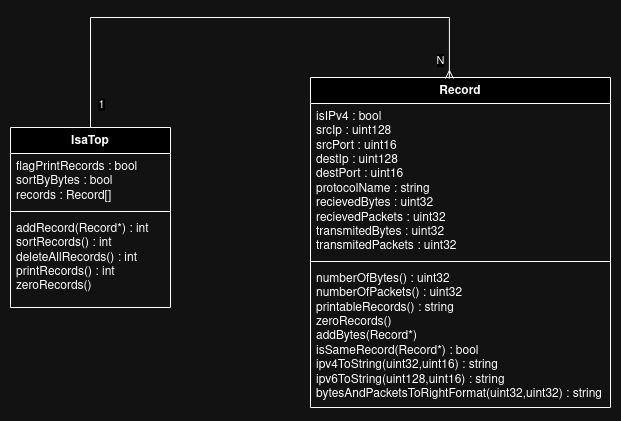

The diagram above was exported from draw.io. Its source (the exported page's mxGraphModel, read from the mxfile embedded in the PNG):
<mxGraphModel dx="2284" dy="759" grid="1" gridSize="10" guides="1" tooltips="1" connect="1" arrows="1" fold="1" page="1" pageScale="1" pageWidth="850" pageHeight="1100" math="0" shadow="0">
  <root>
    <mxCell id="0" />
    <mxCell id="1" parent="0" />
    <mxCell id="XIS48sYtsI3Hlzi6tW3H-16" value="Record" style="swimlane;fontStyle=1;align=center;verticalAlign=top;childLayout=stackLayout;horizontal=1;startSize=26;horizontalStack=0;resizeParent=1;resizeParentMax=0;resizeLast=0;collapsible=1;marginBottom=0;whiteSpace=wrap;html=1;" vertex="1" parent="1">
      <mxGeometry x="-20" y="160" width="300" height="330" as="geometry" />
    </mxCell>
    <mxCell id="XIS48sYtsI3Hlzi6tW3H-17" value="&lt;div&gt;isIPv4 : bool&lt;/div&gt;&lt;div&gt;srcIp : uint128&lt;/div&gt;&lt;div&gt;srcPort : uint16&lt;br&gt;&lt;/div&gt;&lt;div&gt;destIp : uint128&lt;/div&gt;&lt;div&gt;destPort : uint16&lt;/div&gt;&lt;div&gt;protocolName : string&lt;/div&gt;&lt;div&gt;recievedBytes : uint32&lt;/div&gt;&lt;div&gt;recievedPackets : uint32&lt;/div&gt;&lt;div&gt;transmitedBytes : uint32&lt;/div&gt;&lt;div&gt;transmitedPackets : uint32&lt;/div&gt;" style="text;strokeColor=none;fillColor=none;align=left;verticalAlign=top;spacingLeft=4;spacingRight=4;overflow=hidden;rotatable=0;points=[[0,0.5],[1,0.5]];portConstraint=eastwest;whiteSpace=wrap;html=1;" vertex="1" parent="XIS48sYtsI3Hlzi6tW3H-16">
      <mxGeometry y="26" width="300" height="154" as="geometry" />
    </mxCell>
    <mxCell id="XIS48sYtsI3Hlzi6tW3H-18" value="" style="line;strokeWidth=1;fillColor=none;align=left;verticalAlign=middle;spacingTop=-1;spacingLeft=3;spacingRight=3;rotatable=0;labelPosition=right;points=[];portConstraint=eastwest;strokeColor=inherit;" vertex="1" parent="XIS48sYtsI3Hlzi6tW3H-16">
      <mxGeometry y="180" width="300" height="8" as="geometry" />
    </mxCell>
    <mxCell id="XIS48sYtsI3Hlzi6tW3H-19" value="&lt;div&gt;numberOfBytes() : uint32&lt;/div&gt;&lt;div&gt;numberOfPackets() : uint32&lt;/div&gt;&lt;div&gt;printableRecords() : string&lt;/div&gt;&lt;div&gt;zeroRecords()&lt;/div&gt;&lt;div&gt;addBytes(Record*)&lt;/div&gt;&lt;div&gt;isSameRecord(Record*) : bool&lt;br&gt;&lt;/div&gt;&lt;div&gt;ipv4ToString(uint32,uint16) : string&lt;/div&gt;&lt;div&gt;ipv6ToString(uint128,uint16) : string&lt;/div&gt;&lt;div&gt;bytesAndPacketsToRightFormat(uint32,uint32) : string&lt;br&gt;&lt;/div&gt;" style="text;strokeColor=none;fillColor=none;align=left;verticalAlign=top;spacingLeft=4;spacingRight=4;overflow=hidden;rotatable=0;points=[[0,0.5],[1,0.5]];portConstraint=eastwest;whiteSpace=wrap;html=1;" vertex="1" parent="XIS48sYtsI3Hlzi6tW3H-16">
      <mxGeometry y="188" width="300" height="142" as="geometry" />
    </mxCell>
    <mxCell id="XIS48sYtsI3Hlzi6tW3H-28" style="edgeStyle=orthogonalEdgeStyle;rounded=0;orthogonalLoop=1;jettySize=auto;html=1;exitX=0.5;exitY=0;exitDx=0;exitDy=0;entryX=0.463;entryY=0.003;entryDx=0;entryDy=0;entryPerimeter=0;endArrow=ERmany;endFill=0;strokeWidth=1;" edge="1" parent="1" source="XIS48sYtsI3Hlzi6tW3H-20" target="XIS48sYtsI3Hlzi6tW3H-16">
      <mxGeometry relative="1" as="geometry">
        <mxPoint x="100" y="40" as="targetPoint" />
        <Array as="points">
          <mxPoint x="-240" y="100" />
          <mxPoint x="119" y="100" />
        </Array>
      </mxGeometry>
    </mxCell>
    <mxCell id="XIS48sYtsI3Hlzi6tW3H-29" value="&lt;div&gt;1&lt;/div&gt;" style="edgeLabel;html=1;align=center;verticalAlign=middle;resizable=0;points=[];" vertex="1" connectable="0" parent="XIS48sYtsI3Hlzi6tW3H-28">
      <mxGeometry x="-0.9396" y="2" relative="1" as="geometry">
        <mxPoint x="12" y="-8" as="offset" />
      </mxGeometry>
    </mxCell>
    <mxCell id="XIS48sYtsI3Hlzi6tW3H-32" value="N" style="edgeLabel;html=1;align=center;verticalAlign=middle;resizable=0;points=[];" vertex="1" connectable="0" parent="XIS48sYtsI3Hlzi6tW3H-28">
      <mxGeometry x="0.9283" y="2" relative="1" as="geometry">
        <mxPoint x="-11" as="offset" />
      </mxGeometry>
    </mxCell>
    <mxCell id="XIS48sYtsI3Hlzi6tW3H-20" value="IsaTop" style="swimlane;fontStyle=1;align=center;verticalAlign=top;childLayout=stackLayout;horizontal=1;startSize=26;horizontalStack=0;resizeParent=1;resizeParentMax=0;resizeLast=0;collapsible=1;marginBottom=0;whiteSpace=wrap;html=1;" vertex="1" parent="1">
      <mxGeometry x="-320" y="210" width="160" height="180" as="geometry" />
    </mxCell>
    <mxCell id="XIS48sYtsI3Hlzi6tW3H-21" value="&lt;div&gt;flagPrintRecords : bool&lt;/div&gt;&lt;div&gt;sortByBytes : bool&lt;/div&gt;&lt;div&gt;records : Record[]&lt;br&gt;&lt;/div&gt;" style="text;strokeColor=none;fillColor=none;align=left;verticalAlign=top;spacingLeft=4;spacingRight=4;overflow=hidden;rotatable=0;points=[[0,0.5],[1,0.5]];portConstraint=eastwest;whiteSpace=wrap;html=1;" vertex="1" parent="XIS48sYtsI3Hlzi6tW3H-20">
      <mxGeometry y="26" width="160" height="54" as="geometry" />
    </mxCell>
    <mxCell id="XIS48sYtsI3Hlzi6tW3H-22" value="" style="line;strokeWidth=1;fillColor=none;align=left;verticalAlign=middle;spacingTop=-1;spacingLeft=3;spacingRight=3;rotatable=0;labelPosition=right;points=[];portConstraint=eastwest;strokeColor=inherit;" vertex="1" parent="XIS48sYtsI3Hlzi6tW3H-20">
      <mxGeometry y="80" width="160" height="8" as="geometry" />
    </mxCell>
    <mxCell id="XIS48sYtsI3Hlzi6tW3H-23" value="&lt;div&gt;addRecord(Record*) : int&lt;/div&gt;&lt;div&gt;sortRecords() : int&lt;/div&gt;&lt;div&gt;deleteAllRecords() : int&lt;/div&gt;&lt;div&gt;printRecords() : int&lt;/div&gt;&lt;div&gt;zeroRecords()&lt;br&gt;&lt;/div&gt;" style="text;strokeColor=none;fillColor=none;align=left;verticalAlign=top;spacingLeft=4;spacingRight=4;overflow=hidden;rotatable=0;points=[[0,0.5],[1,0.5]];portConstraint=eastwest;whiteSpace=wrap;html=1;" vertex="1" parent="XIS48sYtsI3Hlzi6tW3H-20">
      <mxGeometry y="88" width="160" height="92" as="geometry" />
    </mxCell>
  </root>
</mxGraphModel>